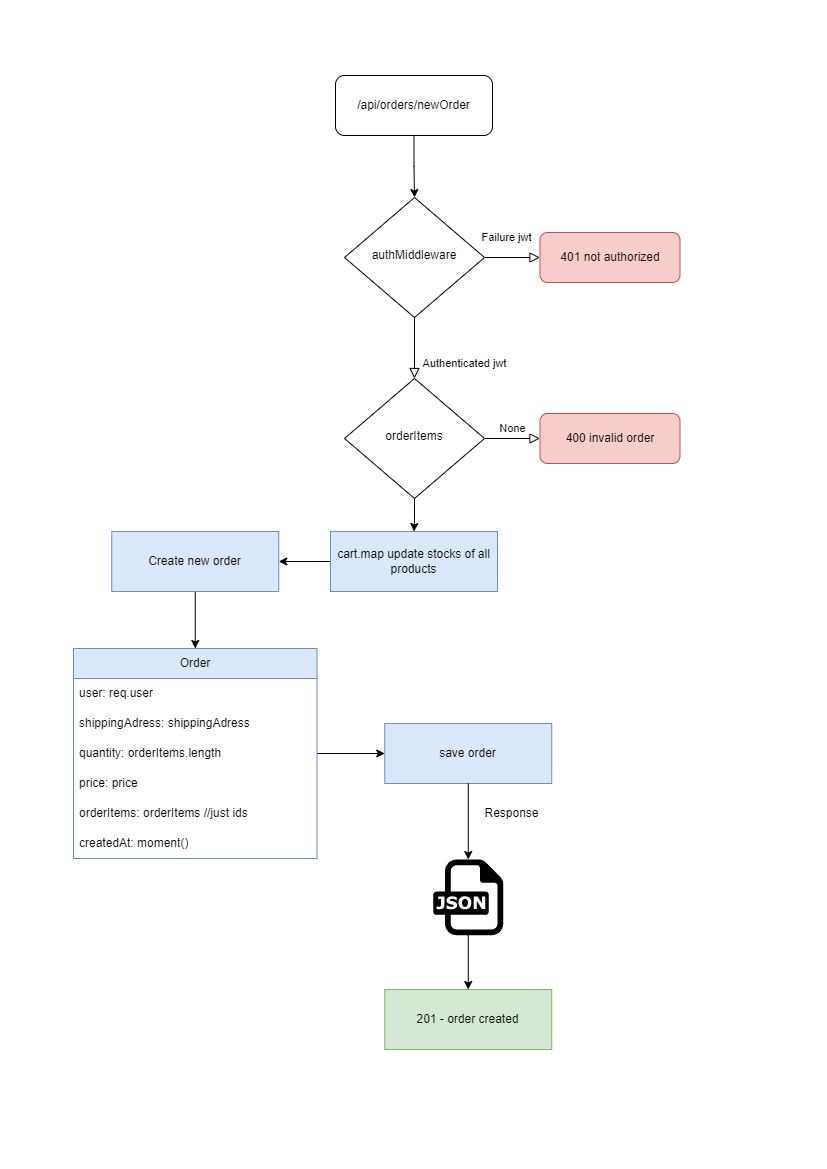

The diagram above was exported from draw.io. Its source (the exported page's mxGraphModel, read from the mxfile embedded in the PNG):
<mxGraphModel dx="1306" dy="829" grid="0" gridSize="10" guides="1" tooltips="1" connect="1" arrows="1" fold="1" page="1" pageScale="1" pageWidth="827" pageHeight="1169" math="0" shadow="0">
  <root>
    <mxCell id="WIyWlLk6GJQsqaUBKTNV-0" />
    <mxCell id="WIyWlLk6GJQsqaUBKTNV-1" parent="WIyWlLk6GJQsqaUBKTNV-0" />
    <mxCell id="1tPp8XJpOZwxmIHg1qJE-30" style="edgeStyle=orthogonalEdgeStyle;rounded=0;orthogonalLoop=1;jettySize=auto;html=1;entryX=0.5;entryY=0;entryDx=0;entryDy=0;" parent="WIyWlLk6GJQsqaUBKTNV-1" source="WIyWlLk6GJQsqaUBKTNV-3" target="WIyWlLk6GJQsqaUBKTNV-6" edge="1">
      <mxGeometry relative="1" as="geometry" />
    </mxCell>
    <mxCell id="WIyWlLk6GJQsqaUBKTNV-3" value="/api/orders/newOrder" style="rounded=1;whiteSpace=wrap;html=1;fontSize=12;glass=0;strokeWidth=1;shadow=0;" parent="WIyWlLk6GJQsqaUBKTNV-1" vertex="1">
      <mxGeometry x="335" y="75" width="157" height="60" as="geometry" />
    </mxCell>
    <mxCell id="WIyWlLk6GJQsqaUBKTNV-4" value="Authenticated jwt" style="rounded=0;html=1;jettySize=auto;orthogonalLoop=1;fontSize=11;endArrow=block;endFill=0;endSize=8;strokeWidth=1;shadow=0;labelBackgroundColor=none;edgeStyle=orthogonalEdgeStyle;entryX=0.5;entryY=0;entryDx=0;entryDy=0;" parent="WIyWlLk6GJQsqaUBKTNV-1" source="WIyWlLk6GJQsqaUBKTNV-6" target="1tPp8XJpOZwxmIHg1qJE-31" edge="1">
      <mxGeometry x="0.5" y="50" relative="1" as="geometry">
        <mxPoint as="offset" />
        <mxPoint x="394.55882352941194" y="356.05098039215704" as="targetPoint" />
      </mxGeometry>
    </mxCell>
    <mxCell id="WIyWlLk6GJQsqaUBKTNV-5" value="Failure jwt" style="edgeStyle=orthogonalEdgeStyle;rounded=0;html=1;jettySize=auto;orthogonalLoop=1;fontSize=11;endArrow=block;endFill=0;endSize=8;strokeWidth=1;shadow=0;labelBackgroundColor=none;" parent="WIyWlLk6GJQsqaUBKTNV-1" source="WIyWlLk6GJQsqaUBKTNV-6" target="WIyWlLk6GJQsqaUBKTNV-7" edge="1">
      <mxGeometry x="-0.2" y="20" relative="1" as="geometry">
        <mxPoint as="offset" />
      </mxGeometry>
    </mxCell>
    <mxCell id="WIyWlLk6GJQsqaUBKTNV-6" value="authMiddleware" style="rhombus;whiteSpace=wrap;html=1;shadow=0;fontFamily=Helvetica;fontSize=12;align=center;strokeWidth=1;spacing=6;spacingTop=-4;" parent="WIyWlLk6GJQsqaUBKTNV-1" vertex="1">
      <mxGeometry x="344" y="197" width="140" height="120" as="geometry" />
    </mxCell>
    <mxCell id="WIyWlLk6GJQsqaUBKTNV-7" value="401 not authorized" style="rounded=1;whiteSpace=wrap;html=1;fontSize=12;glass=0;strokeWidth=1;shadow=0;fillColor=#f8cecc;strokeColor=#b85450;" parent="WIyWlLk6GJQsqaUBKTNV-1" vertex="1">
      <mxGeometry x="539.5" y="232" width="140" height="50" as="geometry" />
    </mxCell>
    <mxCell id="WIyWlLk6GJQsqaUBKTNV-9" value="None" style="edgeStyle=orthogonalEdgeStyle;rounded=0;html=1;jettySize=auto;orthogonalLoop=1;fontSize=11;endArrow=block;endFill=0;endSize=8;strokeWidth=1;shadow=0;labelBackgroundColor=none;entryX=0;entryY=0.5;entryDx=0;entryDy=0;exitX=1;exitY=0.5;exitDx=0;exitDy=0;" parent="WIyWlLk6GJQsqaUBKTNV-1" source="1tPp8XJpOZwxmIHg1qJE-31" target="WIyWlLk6GJQsqaUBKTNV-12" edge="1">
      <mxGeometry y="10" relative="1" as="geometry">
        <mxPoint as="offset" />
        <mxPoint x="469.5" y="443" as="sourcePoint" />
      </mxGeometry>
    </mxCell>
    <mxCell id="WIyWlLk6GJQsqaUBKTNV-12" value="400 invalid order" style="rounded=1;whiteSpace=wrap;html=1;fontSize=12;glass=0;strokeWidth=1;shadow=0;fillColor=#f8cecc;strokeColor=#b85450;" parent="WIyWlLk6GJQsqaUBKTNV-1" vertex="1">
      <mxGeometry x="539.5" y="413" width="140" height="50" as="geometry" />
    </mxCell>
    <mxCell id="1tPp8XJpOZwxmIHg1qJE-3" value="" style="edgeStyle=orthogonalEdgeStyle;rounded=0;orthogonalLoop=1;jettySize=auto;html=1;" parent="WIyWlLk6GJQsqaUBKTNV-1" source="1tPp8XJpOZwxmIHg1qJE-5" target="1tPp8XJpOZwxmIHg1qJE-2" edge="1">
      <mxGeometry relative="1" as="geometry">
        <mxPoint x="491.25" y="552" as="sourcePoint" />
      </mxGeometry>
    </mxCell>
    <mxCell id="1tPp8XJpOZwxmIHg1qJE-26" style="edgeStyle=orthogonalEdgeStyle;rounded=0;orthogonalLoop=1;jettySize=auto;html=1;exitX=0.5;exitY=1;exitDx=0;exitDy=0;entryX=0.5;entryY=0;entryDx=0;entryDy=0;" parent="WIyWlLk6GJQsqaUBKTNV-1" source="1tPp8XJpOZwxmIHg1qJE-2" target="1tPp8XJpOZwxmIHg1qJE-10" edge="1">
      <mxGeometry relative="1" as="geometry" />
    </mxCell>
    <mxCell id="1tPp8XJpOZwxmIHg1qJE-2" value="Create new order" style="whiteSpace=wrap;html=1;fillColor=#dae8fc;strokeColor=#6c8ebf;" parent="WIyWlLk6GJQsqaUBKTNV-1" vertex="1">
      <mxGeometry x="111.25" y="531" width="167" height="60" as="geometry" />
    </mxCell>
    <mxCell id="1tPp8XJpOZwxmIHg1qJE-27" style="edgeStyle=orthogonalEdgeStyle;rounded=0;orthogonalLoop=1;jettySize=auto;html=1;" parent="WIyWlLk6GJQsqaUBKTNV-1" source="1tPp8XJpOZwxmIHg1qJE-10" target="1tPp8XJpOZwxmIHg1qJE-20" edge="1">
      <mxGeometry relative="1" as="geometry" />
    </mxCell>
    <mxCell id="1tPp8XJpOZwxmIHg1qJE-10" value="Order" style="swimlane;fontStyle=0;childLayout=stackLayout;horizontal=1;startSize=30;horizontalStack=0;resizeParent=1;resizeParentMax=0;resizeLast=0;collapsible=1;marginBottom=0;whiteSpace=wrap;html=1;fillColor=#dae8fc;strokeColor=#6c8ebf;" parent="WIyWlLk6GJQsqaUBKTNV-1" vertex="1">
      <mxGeometry x="73" y="648" width="243.5" height="210" as="geometry" />
    </mxCell>
    <mxCell id="1tPp8XJpOZwxmIHg1qJE-11" value="user: req.user" style="text;strokeColor=none;fillColor=none;align=left;verticalAlign=middle;spacingLeft=4;spacingRight=4;overflow=hidden;points=[[0,0.5],[1,0.5]];portConstraint=eastwest;rotatable=0;whiteSpace=wrap;html=1;" parent="1tPp8XJpOZwxmIHg1qJE-10" vertex="1">
      <mxGeometry y="30" width="243.5" height="30" as="geometry" />
    </mxCell>
    <mxCell id="1tPp8XJpOZwxmIHg1qJE-12" value="shippingAdress: shippingAdress" style="text;strokeColor=none;fillColor=none;align=left;verticalAlign=middle;spacingLeft=4;spacingRight=4;overflow=hidden;points=[[0,0.5],[1,0.5]];portConstraint=eastwest;rotatable=0;whiteSpace=wrap;html=1;" parent="1tPp8XJpOZwxmIHg1qJE-10" vertex="1">
      <mxGeometry y="60" width="243.5" height="30" as="geometry" />
    </mxCell>
    <mxCell id="1tPp8XJpOZwxmIHg1qJE-18" value="quantity: orderItems.length" style="text;strokeColor=none;fillColor=none;align=left;verticalAlign=middle;spacingLeft=4;spacingRight=4;overflow=hidden;points=[[0,0.5],[1,0.5]];portConstraint=eastwest;rotatable=0;whiteSpace=wrap;html=1;" parent="1tPp8XJpOZwxmIHg1qJE-10" vertex="1">
      <mxGeometry y="90" width="243.5" height="30" as="geometry" />
    </mxCell>
    <mxCell id="1tPp8XJpOZwxmIHg1qJE-17" value="price: price" style="text;strokeColor=none;fillColor=none;align=left;verticalAlign=middle;spacingLeft=4;spacingRight=4;overflow=hidden;points=[[0,0.5],[1,0.5]];portConstraint=eastwest;rotatable=0;whiteSpace=wrap;html=1;" parent="1tPp8XJpOZwxmIHg1qJE-10" vertex="1">
      <mxGeometry y="120" width="243.5" height="30" as="geometry" />
    </mxCell>
    <mxCell id="1tPp8XJpOZwxmIHg1qJE-13" value="orderItems: orderItems //just ids" style="text;strokeColor=none;fillColor=none;align=left;verticalAlign=middle;spacingLeft=4;spacingRight=4;overflow=hidden;points=[[0,0.5],[1,0.5]];portConstraint=eastwest;rotatable=0;whiteSpace=wrap;html=1;" parent="1tPp8XJpOZwxmIHg1qJE-10" vertex="1">
      <mxGeometry y="150" width="243.5" height="30" as="geometry" />
    </mxCell>
    <mxCell id="1tPp8XJpOZwxmIHg1qJE-19" value="createdAt: moment()" style="text;strokeColor=none;fillColor=none;align=left;verticalAlign=middle;spacingLeft=4;spacingRight=4;overflow=hidden;points=[[0,0.5],[1,0.5]];portConstraint=eastwest;rotatable=0;whiteSpace=wrap;html=1;" parent="1tPp8XJpOZwxmIHg1qJE-10" vertex="1">
      <mxGeometry y="180" width="243.5" height="30" as="geometry" />
    </mxCell>
    <mxCell id="1tPp8XJpOZwxmIHg1qJE-23" value="" style="edgeStyle=orthogonalEdgeStyle;rounded=0;orthogonalLoop=1;jettySize=auto;html=1;" parent="WIyWlLk6GJQsqaUBKTNV-1" source="1tPp8XJpOZwxmIHg1qJE-36" target="1tPp8XJpOZwxmIHg1qJE-22" edge="1">
      <mxGeometry relative="1" as="geometry" />
    </mxCell>
    <mxCell id="1tPp8XJpOZwxmIHg1qJE-20" value="save order" style="whiteSpace=wrap;html=1;fontStyle=0;startSize=30;fillColor=#dae8fc;strokeColor=#6c8ebf;" parent="WIyWlLk6GJQsqaUBKTNV-1" vertex="1">
      <mxGeometry x="384.25" y="723" width="167" height="60" as="geometry" />
    </mxCell>
    <mxCell id="1tPp8XJpOZwxmIHg1qJE-22" value="201 - order created" style="whiteSpace=wrap;html=1;fontStyle=0;startSize=30;fillColor=#d5e8d4;strokeColor=#82b366;" parent="WIyWlLk6GJQsqaUBKTNV-1" vertex="1">
      <mxGeometry x="384.25" y="989" width="167" height="60" as="geometry" />
    </mxCell>
    <mxCell id="1tPp8XJpOZwxmIHg1qJE-5" value="cart.map update stocks of all products" style="whiteSpace=wrap;html=1;fillColor=#dae8fc;strokeColor=#6c8ebf;" parent="WIyWlLk6GJQsqaUBKTNV-1" vertex="1">
      <mxGeometry x="330" y="531" width="167" height="60" as="geometry" />
    </mxCell>
    <mxCell id="MS4_fHGXiQdNnzJWBzkv-0" value="" style="edgeStyle=orthogonalEdgeStyle;rounded=0;orthogonalLoop=1;jettySize=auto;html=1;" edge="1" parent="WIyWlLk6GJQsqaUBKTNV-1" source="1tPp8XJpOZwxmIHg1qJE-31" target="1tPp8XJpOZwxmIHg1qJE-5">
      <mxGeometry relative="1" as="geometry" />
    </mxCell>
    <mxCell id="1tPp8XJpOZwxmIHg1qJE-31" value="orderItems" style="rhombus;whiteSpace=wrap;html=1;shadow=0;fontFamily=Helvetica;fontSize=12;align=center;strokeWidth=1;spacing=6;spacingTop=-4;" parent="WIyWlLk6GJQsqaUBKTNV-1" vertex="1">
      <mxGeometry x="344" y="378" width="140" height="120" as="geometry" />
    </mxCell>
    <mxCell id="1tPp8XJpOZwxmIHg1qJE-33" value="Response" style="text;html=1;align=center;verticalAlign=middle;resizable=0;points=[];autosize=1;strokeColor=none;fillColor=none;" parent="WIyWlLk6GJQsqaUBKTNV-1" vertex="1">
      <mxGeometry x="471.25" y="798" width="80" height="30" as="geometry" />
    </mxCell>
    <mxCell id="1tPp8XJpOZwxmIHg1qJE-37" value="" style="edgeStyle=orthogonalEdgeStyle;rounded=0;orthogonalLoop=1;jettySize=auto;html=1;" parent="WIyWlLk6GJQsqaUBKTNV-1" source="1tPp8XJpOZwxmIHg1qJE-20" target="1tPp8XJpOZwxmIHg1qJE-36" edge="1">
      <mxGeometry relative="1" as="geometry">
        <mxPoint x="467.25" y="783" as="sourcePoint" />
        <mxPoint x="467.25" y="1008" as="targetPoint" />
      </mxGeometry>
    </mxCell>
    <mxCell id="1tPp8XJpOZwxmIHg1qJE-36" value="" style="dashed=0;outlineConnect=0;html=1;align=center;labelPosition=center;verticalLabelPosition=bottom;verticalAlign=top;shape=mxgraph.weblogos.json" parent="WIyWlLk6GJQsqaUBKTNV-1" vertex="1">
      <mxGeometry x="432.75" y="859" width="70" height="75.8" as="geometry" />
    </mxCell>
  </root>
</mxGraphModel>